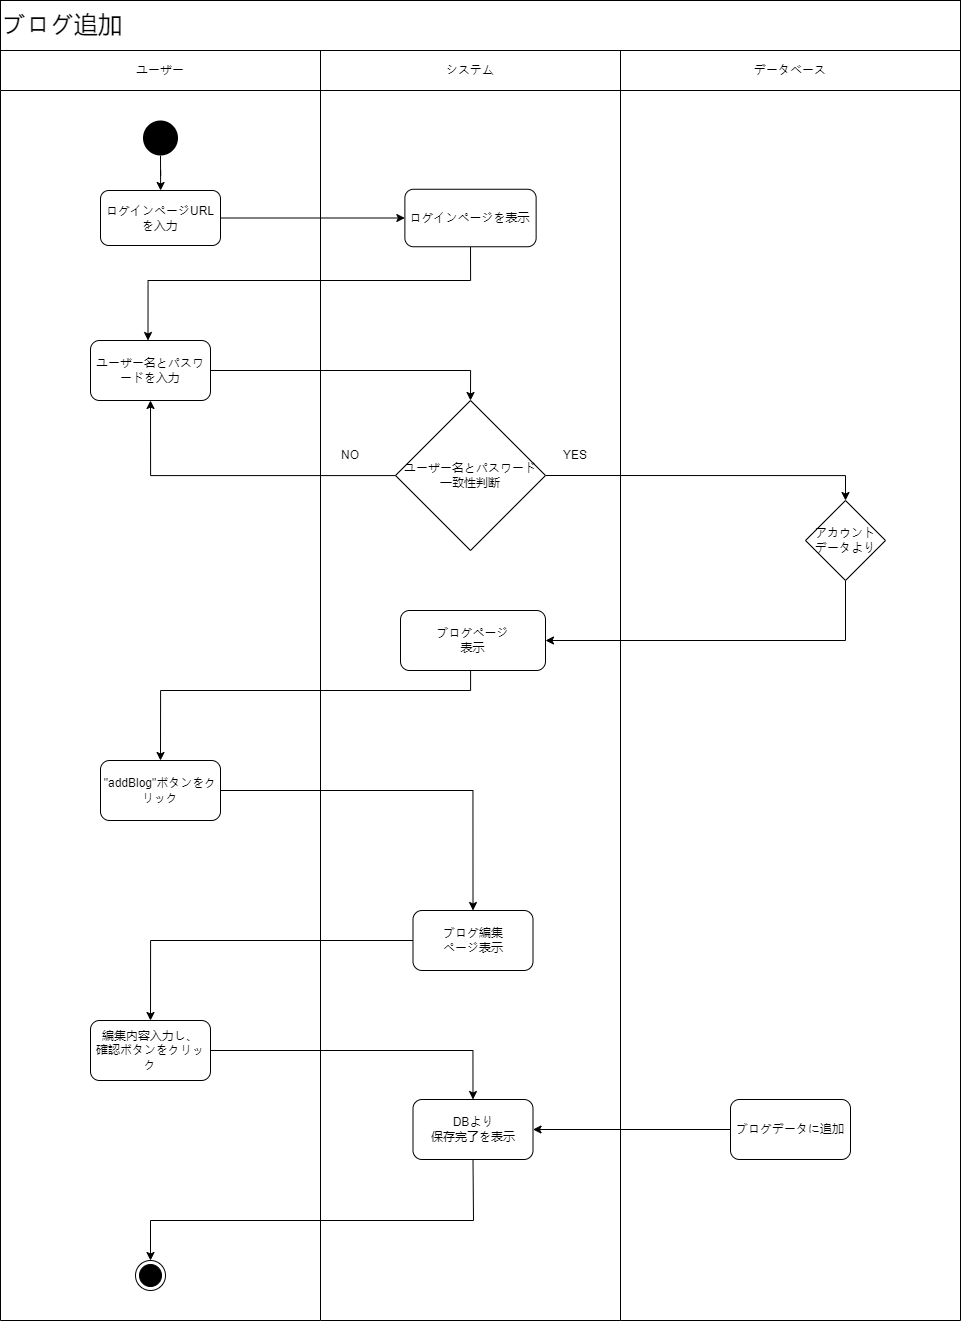

The diagram above was exported from draw.io. Its source (the exported page's mxGraphModel, read from the mxfile embedded in the PNG):
<mxGraphModel dx="1887" dy="1038" grid="1" gridSize="10" guides="1" tooltips="1" connect="1" arrows="1" fold="1" page="1" pageScale="1" pageWidth="827" pageHeight="1169" math="0" shadow="0">
  <root>
    <mxCell id="0" />
    <mxCell id="1" parent="0" />
    <mxCell id="bqmPIkhE91fmlkRk8jLR-1" value="" style="rounded=0;whiteSpace=wrap;html=1;direction=south;" parent="1" vertex="1">
      <mxGeometry x="670" y="160" width="300" height="1230" as="geometry" />
    </mxCell>
    <mxCell id="bqmPIkhE91fmlkRk8jLR-2" value="" style="rounded=0;whiteSpace=wrap;html=1;direction=south;" parent="1" vertex="1">
      <mxGeometry x="350" y="160" width="320" height="1230" as="geometry" />
    </mxCell>
    <mxCell id="bqmPIkhE91fmlkRk8jLR-3" value="" style="rounded=0;whiteSpace=wrap;html=1;direction=south;" parent="1" vertex="1">
      <mxGeometry x="970" y="160" width="340" height="1230" as="geometry" />
    </mxCell>
    <mxCell id="bqmPIkhE91fmlkRk8jLR-4" value="ユーザー" style="rounded=0;whiteSpace=wrap;html=1;direction=south;" parent="1" vertex="1">
      <mxGeometry x="350" y="120" width="320" height="40" as="geometry" />
    </mxCell>
    <mxCell id="bqmPIkhE91fmlkRk8jLR-5" value="システム" style="rounded=0;whiteSpace=wrap;html=1;" parent="1" vertex="1">
      <mxGeometry x="670" y="120" width="300" height="40" as="geometry" />
    </mxCell>
    <mxCell id="bqmPIkhE91fmlkRk8jLR-6" value="データベース" style="rounded=0;whiteSpace=wrap;html=1;" parent="1" vertex="1">
      <mxGeometry x="970" y="120" width="340" height="40" as="geometry" />
    </mxCell>
    <mxCell id="bqmPIkhE91fmlkRk8jLR-7" value="" style="edgeStyle=orthogonalEdgeStyle;rounded=0;orthogonalLoop=1;jettySize=auto;html=1;" parent="1" source="bqmPIkhE91fmlkRk8jLR-8" target="bqmPIkhE91fmlkRk8jLR-10" edge="1">
      <mxGeometry relative="1" as="geometry" />
    </mxCell>
    <mxCell id="bqmPIkhE91fmlkRk8jLR-8" value="" style="ellipse;fillColor=#000000;strokeColor=none;" parent="1" vertex="1">
      <mxGeometry x="492.5" y="190" width="35" height="35" as="geometry" />
    </mxCell>
    <mxCell id="bqmPIkhE91fmlkRk8jLR-9" style="edgeStyle=orthogonalEdgeStyle;rounded=0;orthogonalLoop=1;jettySize=auto;html=1;entryX=0;entryY=0.5;entryDx=0;entryDy=0;" parent="1" source="bqmPIkhE91fmlkRk8jLR-10" target="bqmPIkhE91fmlkRk8jLR-13" edge="1">
      <mxGeometry relative="1" as="geometry" />
    </mxCell>
    <mxCell id="bqmPIkhE91fmlkRk8jLR-10" value="ログインページURLを入力" style="rounded=1;whiteSpace=wrap;html=1;" parent="1" vertex="1">
      <mxGeometry x="450" y="260" width="120" height="55" as="geometry" />
    </mxCell>
    <mxCell id="bqmPIkhE91fmlkRk8jLR-11" style="edgeStyle=orthogonalEdgeStyle;rounded=0;orthogonalLoop=1;jettySize=auto;html=1;entryX=0.5;entryY=0;entryDx=0;entryDy=0;exitX=0.5;exitY=1;exitDx=0;exitDy=0;" parent="1" source="bqmPIkhE91fmlkRk8jLR-13" edge="1">
      <mxGeometry relative="1" as="geometry">
        <Array as="points">
          <mxPoint x="820" y="350" />
          <mxPoint x="498" y="350" />
        </Array>
        <mxPoint x="497.5" y="410" as="targetPoint" />
      </mxGeometry>
    </mxCell>
    <mxCell id="bqmPIkhE91fmlkRk8jLR-12" value="ユーザー名とパスワードを入力" style="rounded=1;whiteSpace=wrap;html=1;" parent="1" vertex="1">
      <mxGeometry x="440" y="410" width="120" height="60" as="geometry" />
    </mxCell>
    <mxCell id="bqmPIkhE91fmlkRk8jLR-13" value="ログインページを表示" style="rounded=1;whiteSpace=wrap;html=1;" parent="1" vertex="1">
      <mxGeometry x="754.38" y="258.75" width="131.25" height="57.5" as="geometry" />
    </mxCell>
    <mxCell id="bqmPIkhE91fmlkRk8jLR-14" style="edgeStyle=orthogonalEdgeStyle;rounded=0;orthogonalLoop=1;jettySize=auto;html=1;entryX=0.5;entryY=0;entryDx=0;entryDy=0;exitX=1;exitY=0.5;exitDx=0;exitDy=0;" parent="1" source="bqmPIkhE91fmlkRk8jLR-12" target="bqmPIkhE91fmlkRk8jLR-22" edge="1">
      <mxGeometry relative="1" as="geometry">
        <mxPoint x="625" y="580" as="sourcePoint" />
        <mxPoint x="748.75" y="580" as="targetPoint" />
      </mxGeometry>
    </mxCell>
    <mxCell id="bqmPIkhE91fmlkRk8jLR-15" style="edgeStyle=orthogonalEdgeStyle;rounded=0;orthogonalLoop=1;jettySize=auto;html=1;entryX=0.5;entryY=0;entryDx=0;entryDy=0;exitX=1;exitY=0.5;exitDx=0;exitDy=0;" parent="1" source="bqmPIkhE91fmlkRk8jLR-22" target="bqmPIkhE91fmlkRk8jLR-25" edge="1">
      <mxGeometry relative="1" as="geometry" />
    </mxCell>
    <mxCell id="bqmPIkhE91fmlkRk8jLR-16" style="edgeStyle=orthogonalEdgeStyle;rounded=0;orthogonalLoop=1;jettySize=auto;html=1;entryX=0.5;entryY=0;entryDx=0;entryDy=0;exitX=0.5;exitY=1;exitDx=0;exitDy=0;" parent="1" source="bqmPIkhE91fmlkRk8jLR-23" target="bqmPIkhE91fmlkRk8jLR-27" edge="1">
      <mxGeometry relative="1" as="geometry">
        <mxPoint x="530" y="940" as="targetPoint" />
        <Array as="points">
          <mxPoint x="820" y="760" />
          <mxPoint x="510" y="760" />
        </Array>
        <mxPoint x="840" y="870" as="sourcePoint" />
      </mxGeometry>
    </mxCell>
    <mxCell id="bqmPIkhE91fmlkRk8jLR-17" value="" style="edgeStyle=orthogonalEdgeStyle;rounded=0;orthogonalLoop=1;jettySize=auto;html=1;startArrow=none;exitX=0;exitY=0.5;exitDx=0;exitDy=0;entryX=0;entryY=0.5;entryDx=0;entryDy=0;" parent="1" edge="1">
      <mxGeometry relative="1" as="geometry">
        <mxPoint x="775" y="805" as="targetPoint" />
        <mxPoint x="775" y="805" as="sourcePoint" />
      </mxGeometry>
    </mxCell>
    <mxCell id="bqmPIkhE91fmlkRk8jLR-18" value="NO" style="text;html=1;strokeColor=none;fillColor=none;align=center;verticalAlign=middle;whiteSpace=wrap;rounded=0;" parent="1" vertex="1">
      <mxGeometry x="670" y="510" width="60" height="30" as="geometry" />
    </mxCell>
    <mxCell id="bqmPIkhE91fmlkRk8jLR-19" value="YES" style="text;html=1;strokeColor=none;fillColor=none;align=center;verticalAlign=middle;whiteSpace=wrap;rounded=0;" parent="1" vertex="1">
      <mxGeometry x="895" y="510" width="60" height="30" as="geometry" />
    </mxCell>
    <mxCell id="bqmPIkhE91fmlkRk8jLR-20" value="" style="ellipse;html=1;shape=endState;fillColor=#000000;strokeColor=#000000;" parent="1" vertex="1">
      <mxGeometry x="485" y="1330" width="30" height="30" as="geometry" />
    </mxCell>
    <mxCell id="bqmPIkhE91fmlkRk8jLR-21" value="" style="edgeStyle=orthogonalEdgeStyle;rounded=0;orthogonalLoop=1;jettySize=auto;html=1;entryX=0.5;entryY=1;entryDx=0;entryDy=0;" parent="1" source="bqmPIkhE91fmlkRk8jLR-22" target="bqmPIkhE91fmlkRk8jLR-12" edge="1">
      <mxGeometry relative="1" as="geometry" />
    </mxCell>
    <mxCell id="bqmPIkhE91fmlkRk8jLR-22" value="ユーザー名とパスワード&lt;br&gt;一致性判断" style="rhombus;whiteSpace=wrap;html=1;" parent="1" vertex="1">
      <mxGeometry x="745" y="470" width="150" height="150" as="geometry" />
    </mxCell>
    <mxCell id="bqmPIkhE91fmlkRk8jLR-23" value="ブログページ&lt;br&gt;表示" style="rounded=1;whiteSpace=wrap;html=1;" parent="1" vertex="1">
      <mxGeometry x="750" y="680" width="145" height="60" as="geometry" />
    </mxCell>
    <mxCell id="bqmPIkhE91fmlkRk8jLR-24" style="edgeStyle=orthogonalEdgeStyle;rounded=0;orthogonalLoop=1;jettySize=auto;html=1;entryX=1;entryY=0.5;entryDx=0;entryDy=0;exitX=0.5;exitY=1;exitDx=0;exitDy=0;" parent="1" source="bqmPIkhE91fmlkRk8jLR-25" target="bqmPIkhE91fmlkRk8jLR-23" edge="1">
      <mxGeometry relative="1" as="geometry">
        <mxPoint x="1080" y="715" as="targetPoint" />
      </mxGeometry>
    </mxCell>
    <mxCell id="bqmPIkhE91fmlkRk8jLR-25" value="アカウント&lt;br&gt;データより" style="rhombus;whiteSpace=wrap;html=1;" parent="1" vertex="1">
      <mxGeometry x="1155" y="570" width="80" height="80" as="geometry" />
    </mxCell>
    <mxCell id="bqmPIkhE91fmlkRk8jLR-26" value="&lt;font style=&quot;font-size: 24px;&quot;&gt;ブログ追加&lt;/font&gt;" style="rounded=0;whiteSpace=wrap;html=1;align=left;" parent="1" vertex="1">
      <mxGeometry x="350" y="70" width="960" height="50" as="geometry" />
    </mxCell>
    <mxCell id="bqmPIkhE91fmlkRk8jLR-29" style="edgeStyle=orthogonalEdgeStyle;rounded=0;orthogonalLoop=1;jettySize=auto;html=1;entryX=0.5;entryY=0;entryDx=0;entryDy=0;" parent="1" source="bqmPIkhE91fmlkRk8jLR-27" target="bqmPIkhE91fmlkRk8jLR-28" edge="1">
      <mxGeometry relative="1" as="geometry" />
    </mxCell>
    <mxCell id="bqmPIkhE91fmlkRk8jLR-27" value="&quot;addBlog&quot;ボタンをクリック" style="rounded=1;whiteSpace=wrap;html=1;" parent="1" vertex="1">
      <mxGeometry x="450" y="830" width="120" height="60" as="geometry" />
    </mxCell>
    <mxCell id="bqmPIkhE91fmlkRk8jLR-31" style="edgeStyle=orthogonalEdgeStyle;rounded=0;orthogonalLoop=1;jettySize=auto;html=1;entryX=0.5;entryY=0;entryDx=0;entryDy=0;" parent="1" source="bqmPIkhE91fmlkRk8jLR-28" target="bqmPIkhE91fmlkRk8jLR-30" edge="1">
      <mxGeometry relative="1" as="geometry" />
    </mxCell>
    <mxCell id="bqmPIkhE91fmlkRk8jLR-28" value="ブログ編集&lt;br&gt;ページ表示" style="rounded=1;whiteSpace=wrap;html=1;" parent="1" vertex="1">
      <mxGeometry x="762.5" y="980" width="120" height="60" as="geometry" />
    </mxCell>
    <mxCell id="bqmPIkhE91fmlkRk8jLR-33" style="edgeStyle=orthogonalEdgeStyle;rounded=0;orthogonalLoop=1;jettySize=auto;html=1;entryX=0.5;entryY=0;entryDx=0;entryDy=0;" parent="1" source="bqmPIkhE91fmlkRk8jLR-30" target="bqmPIkhE91fmlkRk8jLR-32" edge="1">
      <mxGeometry relative="1" as="geometry" />
    </mxCell>
    <mxCell id="bqmPIkhE91fmlkRk8jLR-30" value="編集内容入力し、&lt;br&gt;確認ボタンをクリック" style="rounded=1;whiteSpace=wrap;html=1;" parent="1" vertex="1">
      <mxGeometry x="440" y="1090" width="120" height="60" as="geometry" />
    </mxCell>
    <mxCell id="bqmPIkhE91fmlkRk8jLR-32" value="DBより&lt;br&gt;保存完了を表示" style="rounded=1;whiteSpace=wrap;html=1;" parent="1" vertex="1">
      <mxGeometry x="762.5" y="1169" width="120" height="60" as="geometry" />
    </mxCell>
    <mxCell id="yJ5vavDhbXUzcvEIqIQT-1" value="ブログデータに追加" style="rounded=1;whiteSpace=wrap;html=1;" vertex="1" parent="1">
      <mxGeometry x="1080" y="1169" width="120" height="60" as="geometry" />
    </mxCell>
    <mxCell id="yJ5vavDhbXUzcvEIqIQT-2" value="" style="endArrow=classic;html=1;rounded=0;exitX=0;exitY=0.5;exitDx=0;exitDy=0;entryX=1;entryY=0.5;entryDx=0;entryDy=0;" edge="1" parent="1" source="yJ5vavDhbXUzcvEIqIQT-1" target="bqmPIkhE91fmlkRk8jLR-32">
      <mxGeometry width="50" height="50" relative="1" as="geometry">
        <mxPoint x="840" y="1120" as="sourcePoint" />
        <mxPoint x="890" y="1070" as="targetPoint" />
      </mxGeometry>
    </mxCell>
    <mxCell id="yJ5vavDhbXUzcvEIqIQT-3" value="" style="endArrow=classic;html=1;rounded=0;entryX=0.5;entryY=0;entryDx=0;entryDy=0;exitX=0.5;exitY=1;exitDx=0;exitDy=0;" edge="1" parent="1" source="bqmPIkhE91fmlkRk8jLR-32" target="bqmPIkhE91fmlkRk8jLR-20">
      <mxGeometry width="50" height="50" relative="1" as="geometry">
        <mxPoint x="760" y="1240" as="sourcePoint" />
        <mxPoint x="810" y="1190" as="targetPoint" />
        <Array as="points">
          <mxPoint x="823" y="1290" />
          <mxPoint x="500" y="1290" />
        </Array>
      </mxGeometry>
    </mxCell>
  </root>
</mxGraphModel>